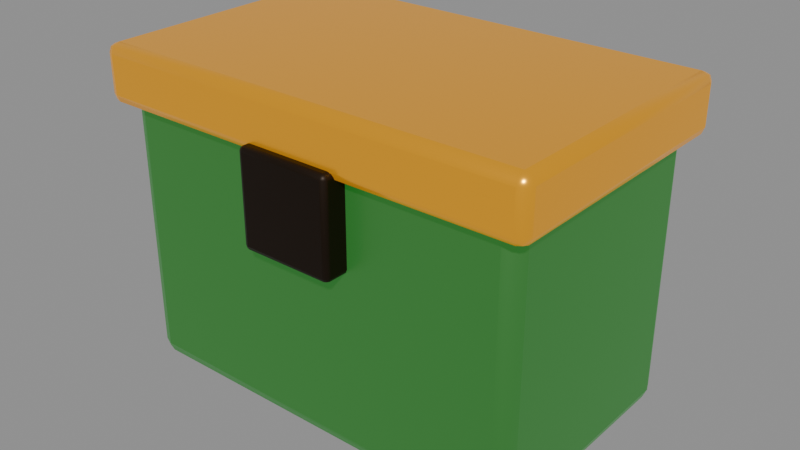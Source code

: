 # Source: powerup_max_ammo.blend  (saved by Blender 4.2.67; exported with 4.5.12 LTS)
import bpy
from mathutils import Matrix  # noqa: F401  (used for matrix-valued properties, if any)

bpy.ops.wm.read_factory_settings(use_empty=True)
scene = bpy.context.scene
scene.name = 'Scene'

# ---- materials (node trees are filled in below, after node groups)
mat_powersteel = bpy.data.materials.new('PowerSteel')
mat_powergold = bpy.data.materials.new('PowerGold')
mat_powerbronze = bpy.data.materials.new('PowerBronze')

# ---- material node trees
mat_powersteel.use_nodes = True; mat_powersteel.node_tree.nodes.clear()
_N = mat_powersteel.node_tree.nodes; _L = mat_powersteel.node_tree.links
n0 = _N.new('ShaderNodeBsdfPrincipled'); n0.name = 'Principled BSDF'; n0.location = (10, 300)
n0.inputs[0].default_value = (0.05497, 0.09463, 0.04696, 1.0)
n0.inputs[1].default_value = 0.6
n0.inputs[2].default_value = 0.38
n0.inputs[27].default_value = (0.01961, 0.2633, 0.02721, 1.0)
n0.inputs[28].default_value = 0.55
n1 = _N.new('ShaderNodeOutputMaterial'); n1.name = 'Material Output'; n1.location = (300, 300)
_L.new(n0.outputs[0], n1.inputs[0])
n1.is_active_output = True
mat_powergold.use_nodes = True; mat_powergold.node_tree.nodes.clear()
_N = mat_powergold.node_tree.nodes; _L = mat_powergold.node_tree.links
n0 = _N.new('ShaderNodeBsdfPrincipled'); n0.name = 'Principled BSDF'; n0.location = (10, 300)
n0.inputs[0].default_value = (0.7484, 0.3672, 0.01739, 1.0)
n0.inputs[1].default_value = 0.84
n0.inputs[2].default_value = 0.24
n0.inputs[27].default_value = (0.6383, 0.253, 0.007194, 1.0)
n0.inputs[28].default_value = 0.58
n1 = _N.new('ShaderNodeOutputMaterial'); n1.name = 'Material Output'; n1.location = (300, 300)
_L.new(n0.outputs[0], n1.inputs[0])
n1.is_active_output = True
mat_powerbronze.use_nodes = True; mat_powerbronze.node_tree.nodes.clear()
_N = mat_powerbronze.node_tree.nodes; _L = mat_powerbronze.node_tree.links
n0 = _N.new('ShaderNodeBsdfPrincipled'); n0.name = 'Principled BSDF'; n0.location = (10, 300)
n0.inputs[0].default_value = (0.01739, 0.00854, 0.003096, 1.0)
n0.inputs[1].default_value = 0.65
n0.inputs[2].default_value = 0.46
n1 = _N.new('ShaderNodeOutputMaterial'); n1.name = 'Material Output'; n1.location = (300, 300)
_L.new(n0.outputs[0], n1.inputs[0])
n1.is_active_output = True

# ---- meshes
me_cube = bpy.data.meshes.new('Cube')
me_cube.from_pydata([(-0.205, -0.115, 0.0), (-0.205, -0.13, 0.015), (-0.22, -0.115, 0.015), (-0.205, -0.1256, 0.004393), (-0.2137, -0.1237, 0.00634), (-0.2156, -0.1256, 0.015), (-0.2156, -0.115, 0.004393), (-0.205, -0.13, 0.285), (-0.205, -0.115, 0.3), (-0.22, -0.115, 0.285), (-0.205, -0.1256, 0.2956), (-0.2137, -0.1237, 0.2937), (-0.2156, -0.115, 0.2956), (-0.2156, -0.1256, 0.285), (-0.205, 0.115, 0.0), (-0.22, 0.115, 0.015), (-0.205, 0.13, 0.015), (-0.2156, 0.115, 0.004393), (-0.2137, 0.1237, 0.00634), (-0.2156, 0.1256, 0.015), (-0.205, 0.1256, 0.004393), (-0.205, 0.115, 0.3), (-0.205, 0.13, 0.285), (-0.22, 0.115, 0.285), (-0.205, 0.1256, 0.2956), (-0.2137, 0.1237, 0.2937), (-0.2156, 0.1256, 0.285), (-0.2156, 0.115, 0.2956), (0.205, -0.115, 0.0), (0.22, -0.115, 0.015), (0.205, -0.13, 0.015), (0.2156, -0.115, 0.004393), (0.2137, -0.1237, 0.00634), (0.2156, -0.1256, 0.015), (0.205, -0.1256, 0.004393), (0.205, -0.115, 0.3), (0.205, -0.13, 0.285), (0.22, -0.115, 0.285), (0.205, -0.1256, 0.2956), (0.2137, -0.1237, 0.2937), (0.2156, -0.1256, 0.285), (0.2156, -0.115, 0.2956), (0.205, 0.115, 0.0), (0.205, 0.13, 0.015), (0.22, 0.115, 0.015), (0.205, 0.1256, 0.004393), (0.2137, 0.1237, 0.00634), (0.2156, 0.1256, 0.015), (0.2156, 0.115, 0.004393), (0.205, 0.115, 0.3), (0.22, 0.115, 0.285), (0.205, 0.13, 0.285), (0.2156, 0.115, 0.2956), (0.2137, 0.1237, 0.2937), (0.2156, 0.1256, 0.285), (0.205, 0.1256, 0.2956), (-0.225, -0.135, 0.28), (-0.225, -0.145, 0.29), (-0.235, -0.135, 0.29), (-0.225, -0.1421, 0.2829), (-0.2308, -0.1408, 0.2842), (-0.2321, -0.1421, 0.29), (-0.2321, -0.135, 0.2829), (-0.225, -0.145, 0.33), (-0.225, -0.135, 0.34), (-0.235, -0.135, 0.33), (-0.225, -0.1421, 0.3371), (-0.2308, -0.1408, 0.3358), (-0.2321, -0.135, 0.3371), (-0.2321, -0.1421, 0.33), (-0.225, 0.135, 0.28), (-0.235, 0.135, 0.29), (-0.225, 0.145, 0.29), (-0.2321, 0.135, 0.2829), (-0.2308, 0.1408, 0.2842), (-0.2321, 0.1421, 0.29), (-0.225, 0.1421, 0.2829), (-0.225, 0.135, 0.34), (-0.225, 0.145, 0.33), (-0.235, 0.135, 0.33), (-0.225, 0.1421, 0.3371), (-0.2308, 0.1408, 0.3358), (-0.2321, 0.1421, 0.33), (-0.2321, 0.135, 0.3371), (0.225, -0.135, 0.28), (0.235, -0.135, 0.29), (0.225, -0.145, 0.29), (0.2321, -0.135, 0.2829), (0.2308, -0.1408, 0.2842), (0.2321, -0.1421, 0.29), (0.225, -0.1421, 0.2829), (0.225, -0.135, 0.34), (0.225, -0.145, 0.33), (0.235, -0.135, 0.33), (0.225, -0.1421, 0.3371), (0.2308, -0.1408, 0.3358), (0.2321, -0.1421, 0.33), (0.2321, -0.135, 0.3371), (0.225, 0.135, 0.28), (0.225, 0.145, 0.29), (0.235, 0.135, 0.29), (0.225, 0.1421, 0.2829), (0.2308, 0.1408, 0.2842), (0.2321, 0.1421, 0.29), (0.2321, 0.135, 0.2829), (0.225, 0.135, 0.34), (0.235, 0.135, 0.33), (0.225, 0.145, 0.33), (0.2321, 0.135, 0.3371), (0.2308, 0.1408, 0.3358), (0.2321, 0.1421, 0.33), (0.225, 0.1421, 0.3371), (-0.045, -0.15, 0.19), (-0.045, -0.155, 0.195), (-0.05, -0.15, 0.195), (-0.045, -0.1535, 0.1915), (-0.04789, -0.1529, 0.1921), (-0.04854, -0.1535, 0.195), (-0.04854, -0.15, 0.1915), (-0.045, -0.155, 0.285), (-0.045, -0.15, 0.29), (-0.05, -0.15, 0.285), (-0.045, -0.1535, 0.2885), (-0.04789, -0.1529, 0.2879), (-0.04854, -0.15, 0.2885), (-0.04854, -0.1535, 0.285), (-0.045, 0.15, 0.19), (-0.05, 0.15, 0.195), (-0.045, 0.155, 0.195), (-0.04854, 0.15, 0.1915), (-0.04789, 0.1529, 0.1921), (-0.04854, 0.1535, 0.195), (-0.045, 0.1535, 0.1915), (-0.045, 0.15, 0.29), (-0.045, 0.155, 0.285), (-0.05, 0.15, 0.285), (-0.045, 0.1535, 0.2885), (-0.04789, 0.1529, 0.2879), (-0.04854, 0.1535, 0.285), (-0.04854, 0.15, 0.2885), (0.045, -0.15, 0.19), (0.05, -0.15, 0.195), (0.045, -0.155, 0.195), (0.04854, -0.15, 0.1915), (0.04789, -0.1529, 0.1921), (0.04854, -0.1535, 0.195), (0.045, -0.1535, 0.1915), (0.045, -0.15, 0.29), (0.045, -0.155, 0.285), (0.05, -0.15, 0.285), (0.045, -0.1535, 0.2885), (0.04789, -0.1529, 0.2879), (0.04854, -0.1535, 0.285), (0.04854, -0.15, 0.2885), (0.045, 0.15, 0.19), (0.045, 0.155, 0.195), (0.05, 0.15, 0.195), (0.045, 0.1535, 0.1915), (0.04789, 0.1529, 0.1921), (0.04854, 0.1535, 0.195), (0.04854, 0.15, 0.1915), (0.045, 0.15, 0.29), (0.05, 0.15, 0.285), (0.045, 0.155, 0.285), (0.04854, 0.15, 0.2885), (0.04789, 0.1529, 0.2879), (0.04854, 0.1535, 0.285), (0.045, 0.1535, 0.2885)], [], [(30, 36, 7, 1), (44, 50, 37, 29), (49, 21, 8, 35), (2, 9, 23, 15), (16, 22, 51, 43), (0, 3, 4, 6), (1, 5, 4, 3), (2, 6, 4, 5), (7, 10, 11, 13), (8, 12, 11, 10), (9, 13, 11, 12), (14, 17, 18, 20), (15, 19, 18, 17), (16, 20, 18, 19), (21, 24, 25, 27), (22, 26, 25, 24), (23, 27, 25, 26), (28, 31, 32, 34), (29, 33, 32, 31), (30, 34, 32, 33), (35, 38, 39, 41), (36, 40, 39, 38), (37, 41, 39, 40), (42, 45, 46, 48), (43, 47, 46, 45), (44, 48, 46, 47), (49, 52, 53, 55), (50, 54, 53, 52), (51, 55, 53, 54), (14, 0, 6, 17), (17, 6, 2, 15), (1, 7, 13, 5), (5, 13, 9, 2), (8, 21, 27, 12), (12, 27, 23, 9), (22, 16, 19, 26), (26, 19, 15, 23), (42, 14, 20, 45), (45, 20, 16, 43), (21, 49, 55, 24), (24, 55, 51, 22), (50, 44, 47, 54), (54, 47, 43, 51), (28, 42, 48, 31), (31, 48, 44, 29), (49, 35, 41, 52), (52, 41, 37, 50), (36, 30, 33, 40), (40, 33, 29, 37), (0, 28, 34, 3), (3, 34, 30, 1), (35, 8, 10, 38), (38, 10, 7, 36), (14, 42, 28, 0), (86, 92, 63, 57), (100, 106, 93, 85), (105, 77, 64, 91), (58, 65, 79, 71), (72, 78, 107, 99), (56, 59, 60, 62), (57, 61, 60, 59), (58, 62, 60, 61), (63, 66, 67, 69), (64, 68, 67, 66), (65, 69, 67, 68), (70, 73, 74, 76), (71, 75, 74, 73), (72, 76, 74, 75), (77, 80, 81, 83), (78, 82, 81, 80), (79, 83, 81, 82), (84, 87, 88, 90), (85, 89, 88, 87), (86, 90, 88, 89), (91, 94, 95, 97), (92, 96, 95, 94), (93, 97, 95, 96), (98, 101, 102, 104), (99, 103, 102, 101), (100, 104, 102, 103), (105, 108, 109, 111), (106, 110, 109, 108), (107, 111, 109, 110), (70, 56, 62, 73), (73, 62, 58, 71), (57, 63, 69, 61), (61, 69, 65, 58), (64, 77, 83, 68), (68, 83, 79, 65), (78, 72, 75, 82), (82, 75, 71, 79), (98, 70, 76, 101), (101, 76, 72, 99), (77, 105, 111, 80), (80, 111, 107, 78), (106, 100, 103, 110), (110, 103, 99, 107), (84, 98, 104, 87), (87, 104, 100, 85), (105, 91, 97, 108), (108, 97, 93, 106), (92, 86, 89, 96), (96, 89, 85, 93), (56, 84, 90, 59), (59, 90, 86, 57), (91, 64, 66, 94), (94, 66, 63, 92), (70, 98, 84, 56), (142, 148, 119, 113), (156, 162, 149, 141), (161, 133, 120, 147), (114, 121, 135, 127), (128, 134, 163, 155), (112, 115, 116, 118), (113, 117, 116, 115), (114, 118, 116, 117), (119, 122, 123, 125), (120, 124, 123, 122), (121, 125, 123, 124), (126, 129, 130, 132), (127, 131, 130, 129), (128, 132, 130, 131), (133, 136, 137, 139), (134, 138, 137, 136), (135, 139, 137, 138), (140, 143, 144, 146), (141, 145, 144, 143), (142, 146, 144, 145), (147, 150, 151, 153), (148, 152, 151, 150), (149, 153, 151, 152), (154, 157, 158, 160), (155, 159, 158, 157), (156, 160, 158, 159), (161, 164, 165, 167), (162, 166, 165, 164), (163, 167, 165, 166), (126, 112, 118, 129), (129, 118, 114, 127), (113, 119, 125, 117), (117, 125, 121, 114), (120, 133, 139, 124), (124, 139, 135, 121), (134, 128, 131, 138), (138, 131, 127, 135), (154, 126, 132, 157), (157, 132, 128, 155), (133, 161, 167, 136), (136, 167, 163, 134), (162, 156, 159, 166), (166, 159, 155, 163), (140, 154, 160, 143), (143, 160, 156, 141), (161, 147, 153, 164), (164, 153, 149, 162), (148, 142, 145, 152), (152, 145, 141, 149), (112, 140, 146, 115), (115, 146, 142, 113), (147, 120, 122, 150), (150, 122, 119, 148), (126, 154, 140, 112)])
me_cube.polygons.foreach_set('use_smooth', [True] * 162)
me_cube.polygons.foreach_set('material_index', [0, 0, 0, 0, 0, 0, 0, 0, 0, 0, 0, 0, 0, 0, 0, 0, 0, 0, 0, 0, 0, 0, 0, 0, 0, 0, 0, 0, 0, 0, 0, 0, 0, 0, 0, 0, 0, 0, 0, 0, 0, 0, 0, 0, 0, 0, 0, 0, 0, 0, 0, 0, 0, 0, 1, 1, 1, 1, 1, 1, 1, 1, 1, 1, 1, 1, 1, 1, 1, 1, 1, 1, 1, 1, 1, 1, 1, 1, 1, 1, 1, 1, 1, 1, 1, 1, 1, 1, 1, 1, 1, 1, 1, 1, 1, 1, 1, 1, 1, 1, 1, 1, 1, 1, 1, 1, 1, 1, 2, 2, 2, 2, 2, 2, 2, 2, 2, 2, 2, 2, 2, 2, 2, 2, 2, 2, 2, 2, 2, 2, 2, 2, 2, 2, 2, 2, 2, 2, 2, 2, 2, 2, 2, 2, 2, 2, 2, 2, 2, 2, 2, 2, 2, 2, 2, 2, 2, 2, 2, 2, 2, 2])
_k = set([(0, 14), (0, 28), (1, 7), (1, 30), (2, 9), (2, 15), (7, 36), (8, 21), (8, 35), (9, 23), (14, 42), (15, 23), (16, 22), (16, 43), (21, 49), (22, 51), (28, 42), (29, 37), (29, 44), (30, 36), (35, 49), (37, 50), (43, 51), (44, 50), (56, 70), (56, 84), (57, 63), (57, 86), (58, 65), (58, 71), (63, 92), (64, 77), (64, 91), (65, 79), (70, 98), (71, 79), (72, 78), (72, 99), (77, 105), (78, 107), (84, 98), (85, 93), (85, 100), (86, 92), (91, 105), (93, 106), (99, 107), (100, 106), (112, 126), (112, 140), (113, 119), (113, 142), (114, 121), (114, 127), (119, 148), (120, 133), (120, 147), (121, 135), (126, 154), (127, 135), (128, 134), (128, 155), (133, 161), (134, 163), (140, 154), (141, 149), (141, 156), (142, 148), (147, 161), (149, 162), (155, 163), (156, 162)])
me_cube.attributes.new('sharp_edge', 'BOOLEAN', 'EDGE').data.foreach_set('value', [ (min(e.vertices), max(e.vertices)) in _k for e in me_cube.edges])
_uv = me_cube.uv_layers.new(name='UVMap')
_uv.uv.foreach_set('vector', [0.7138, 0.339, 0.4972, 0.339, 0.4972, 0.01554, 0.7138, 0.01554, 0.7439, 0.2317, 0.7439, 0.01504, 0.9285, 0.01504, 0.9285, 0.2317, 0.1996, 0.4005, 0.1996, 0.7295, 0.01504, 0.7295, 0.01504, 0.4005, 0.7431, 0.4784, 0.7431, 0.2618, 0.9245, 0.2618, 0.9245, 0.4784, 0.7138, 0.6922, 0.4972, 0.6922, 0.4972, 0.3688, 0.7138, 0.3688, 0.2297, 0.4005, 0.2212, 0.4005, 0.2227, 0.3936, 0.2297, 0.392, 0.7138, 0.01554, 0.7138, 0.00653, 0.7208, 0.00778, 0.7223, 0.0149, 0.7431, 0.4784, 0.7438, 0.4869, 0.7372, 0.4854, 0.7354, 0.4784, 0.4972, 0.01554, 0.4887, 0.0149, 0.4902, 0.00778, 0.4972, 0.00653, 0.01504, 0.7295, 0.01504, 0.738, 0.008092, 0.7365, 0.00653, 0.7295, 0.7431, 0.2618, 0.7354, 0.2618, 0.7372, 0.2548, 0.7438, 0.2533, 0.4142, 0.4005, 0.4142, 0.392, 0.4212, 0.3936, 0.4227, 0.4005, 0.9245, 0.4784, 0.9336, 0.4784, 0.9323, 0.4854, 0.9252, 0.4869, 0.7138, 0.6922, 0.7223, 0.6916, 0.7208, 0.6981, 0.7138, 0.6999, 0.1996, 0.7295, 0.2081, 0.7295, 0.2065, 0.7365, 0.1996, 0.738, 0.4972, 0.6922, 0.4972, 0.6999, 0.4902, 0.6981, 0.4887, 0.6916, 0.9245, 0.2618, 0.9252, 0.2533, 0.9323, 0.2548, 0.9336, 0.2618, 0.2297, 0.7295, 0.2297, 0.738, 0.2227, 0.7365, 0.2212, 0.7295, 0.9285, 0.2317, 0.937, 0.2317, 0.9354, 0.2386, 0.9285, 0.2402, 0.7138, 0.339, 0.7223, 0.3383, 0.7208, 0.3449, 0.7138, 0.3467, 0.01504, 0.4005, 0.00653, 0.4005, 0.008092, 0.3936, 0.01504, 0.392, 0.4972, 0.339, 0.4972, 0.3467, 0.4902, 0.3449, 0.4887, 0.3383, 0.9285, 0.01504, 0.9285, 0.00653, 0.9354, 0.008092, 0.937, 0.01504, 0.4142, 0.7295, 0.4227, 0.7295, 0.4212, 0.7365, 0.4142, 0.738, 0.7138, 0.3688, 0.7138, 0.3598, 0.7208, 0.361, 0.7223, 0.3681, 0.7439, 0.2317, 0.7439, 0.2402, 0.7369, 0.2386, 0.7354, 0.2317, 0.1996, 0.4005, 0.1996, 0.392, 0.2065, 0.3936, 0.2081, 0.4005, 0.7439, 0.01504, 0.7354, 0.01504, 0.7369, 0.008092, 0.7439, 0.00653, 0.4972, 0.3688, 0.4887, 0.3681, 0.4902, 0.361, 0.4972, 0.3598, 0.4142, 0.4005, 0.2297, 0.4005, 0.2297, 0.392, 0.4142, 0.392, 0.9252, 0.4869, 0.7438, 0.4869, 0.7431, 0.4784, 0.9245, 0.4784, 0.7138, 0.01554, 0.4972, 0.01554, 0.4972, 0.00653, 0.7138, 0.00653, 0.7354, 0.4784, 0.7354, 0.2618, 0.7431, 0.2618, 0.7431, 0.4784, 0.01504, 0.7295, 0.1996, 0.7295, 0.1996, 0.738, 0.01504, 0.738, 0.7438, 0.2533, 0.9252, 0.2533, 0.9245, 0.2618, 0.7431, 0.2618, 0.4972, 0.6922, 0.7138, 0.6922, 0.7138, 0.6999, 0.4972, 0.6999, 0.9336, 0.2618, 0.9336, 0.4784, 0.9245, 0.4784, 0.9245, 0.2618, 0.4142, 0.7295, 0.4142, 0.4005, 0.4227, 0.4005, 0.4227, 0.7295, 0.7223, 0.3681, 0.7223, 0.6916, 0.7138, 0.6922, 0.7138, 0.3688, 0.1996, 0.7295, 0.1996, 0.4005, 0.2081, 0.4005, 0.2081, 0.7295, 0.4887, 0.6916, 0.4887, 0.3681, 0.4972, 0.3688, 0.4972, 0.6922, 0.7439, 0.01504, 0.7439, 0.2317, 0.7354, 0.2317, 0.7354, 0.01504, 0.4972, 0.3598, 0.7138, 0.3598, 0.7138, 0.3688, 0.4972, 0.3688, 0.2297, 0.7295, 0.4142, 0.7295, 0.4142, 0.738, 0.2297, 0.738, 0.9285, 0.2402, 0.7439, 0.2402, 0.7439, 0.2317, 0.9285, 0.2317, 0.1996, 0.4005, 0.01504, 0.4005, 0.01504, 0.392, 0.1996, 0.392, 0.7439, 0.00653, 0.9285, 0.00653, 0.9285, 0.01504, 0.7439, 0.01504, 0.4972, 0.339, 0.7138, 0.339, 0.7138, 0.3467, 0.4972, 0.3467, 0.937, 0.01504, 0.937, 0.2317, 0.9285, 0.2317, 0.9285, 0.01504, 0.2297, 0.4005, 0.2297, 0.7295, 0.2212, 0.7295, 0.2212, 0.4005, 0.7223, 0.0149, 0.7223, 0.3383, 0.7138, 0.339, 0.7138, 0.01554, 0.01504, 0.4005, 0.01504, 0.7295, 0.00653, 0.7295, 0.00653, 0.4005, 0.4887, 0.3383, 0.4887, 0.0149, 0.4972, 0.01554, 0.4972, 0.339, 0.4142, 0.4005, 0.4142, 0.7295, 0.2297, 0.7295, 0.2297, 0.4005, 0.9551, 0.861, 0.923, 0.861, 0.923, 0.506, 0.9551, 0.506, 0.7083, 0.9353, 0.6762, 0.9353, 0.6762, 0.7187, 0.7083, 0.7187, 0.2289, 0.0122, 0.2289, 0.3733, 0.0122, 0.3733, 0.0122, 0.0122, 0.0122, 0.7562, 0.0443, 0.7562, 0.0443, 0.9692, 0.0122, 0.9692, 0.9557, 0.01168, 0.9878, 0.01168, 0.9878, 0.3667, 0.9557, 0.3667, 0.2533, 0.0122, 0.2476, 0.0122, 0.2486, 0.007571, 0.2533, 0.00653, 0.9551, 0.506, 0.9551, 0.5, 0.9597, 0.5008, 0.9607, 0.5056, 0.0122, 0.7562, 0.00653, 0.7567, 0.007571, 0.7523, 0.0122, 0.7511, 0.923, 0.506, 0.9173, 0.5056, 0.9183, 0.5008, 0.923, 0.5, 0.0122, 0.3733, 0.0122, 0.379, 0.007571, 0.3779, 0.00653, 0.3733, 0.0443, 0.7562, 0.0443, 0.7511, 0.04893, 0.7523, 0.04997, 0.7567, 0.4699, 0.0122, 0.4699, 0.00653, 0.4746, 0.007571, 0.4756, 0.0122, 0.0122, 0.9692, 0.0122, 0.9753, 0.007571, 0.9744, 0.00653, 0.9697, 0.9557, 0.01168, 0.95, 0.01211, 0.9511, 0.007744, 0.9557, 0.00653, 0.2289, 0.3733, 0.2345, 0.3733, 0.2335, 0.3779, 0.2289, 0.379, 0.9878, 0.01168, 0.9878, 0.00653, 0.9924, 0.007744, 0.9935, 0.01211, 0.0443, 0.9692, 0.04997, 0.9697, 0.04893, 0.9744, 0.0443, 0.9753, 0.2533, 0.3733, 0.2533, 0.379, 0.2486, 0.3779, 0.2476, 0.3733, 0.7083, 0.7187, 0.7083, 0.713, 0.713, 0.714, 0.714, 0.7187, 0.9551, 0.861, 0.9607, 0.8606, 0.9597, 0.8649, 0.9551, 0.8661, 0.0122, 0.0122, 0.00653, 0.0122, 0.007571, 0.007571, 0.0122, 0.00653, 0.923, 0.861, 0.923, 0.8661, 0.9183, 0.8649, 0.9173, 0.8606, 0.6762, 0.7187, 0.6706, 0.7187, 0.6716, 0.714, 0.6762, 0.713, 0.4699, 0.3733, 0.4756, 0.3733, 0.4746, 0.3779, 0.4699, 0.379, 0.9557, 0.3667, 0.9557, 0.3727, 0.9511, 0.3718, 0.95, 0.3671, 0.7083, 0.9353, 0.714, 0.9353, 0.713, 0.9399, 0.7083, 0.941, 0.2289, 0.0122, 0.2289, 0.00653, 0.2335, 0.007571, 0.2345, 0.0122, 0.6762, 0.9353, 0.6762, 0.941, 0.6716, 0.9399, 0.6706, 0.9353, 0.9878, 0.3667, 0.9935, 0.3671, 0.9924, 0.3718, 0.9878, 0.3727, 0.4699, 0.0122, 0.2533, 0.0122, 0.2533, 0.00653, 0.4699, 0.00653, 0.00653, 0.9697, 0.00653, 0.7567, 0.0122, 0.7562, 0.0122, 0.9692, 0.9551, 0.506, 0.923, 0.506, 0.923, 0.5, 0.9551, 0.5, 0.0122, 0.7511, 0.0443, 0.7511, 0.0443, 0.7562, 0.0122, 0.7562, 0.0122, 0.3733, 0.2289, 0.3733, 0.2289, 0.379, 0.0122, 0.379, 0.04997, 0.7567, 0.04997, 0.9697, 0.0443, 0.9692, 0.0443, 0.7562, 0.9878, 0.01168, 0.9557, 0.01168, 0.9557, 0.00653, 0.9878, 0.00653, 0.0443, 0.9753, 0.0122, 0.9753, 0.0122, 0.9692, 0.0443, 0.9692, 0.4699, 0.3733, 0.4699, 0.0122, 0.4756, 0.0122, 0.4756, 0.3733, 0.95, 0.3671, 0.95, 0.01211, 0.9557, 0.01168, 0.9557, 0.3667, 0.2289, 0.3733, 0.2289, 0.0122, 0.2345, 0.0122, 0.2345, 0.3733, 0.9935, 0.01211, 0.9935, 0.3671, 0.9878, 0.3667, 0.9878, 0.01168, 0.6762, 0.9353, 0.7083, 0.9353, 0.7083, 0.941, 0.6762, 0.941, 0.9878, 0.3727, 0.9557, 0.3727, 0.9557, 0.3667, 0.9878, 0.3667, 0.2533, 0.3733, 0.4699, 0.3733, 0.4699, 0.379, 0.2533, 0.379, 0.714, 0.7187, 0.714, 0.9353, 0.7083, 0.9353, 0.7083, 0.7187, 0.2289, 0.0122, 0.0122, 0.0122, 0.0122, 0.00653, 0.2289, 0.00653, 0.6706, 0.9353, 0.6706, 0.7187, 0.6762, 0.7187, 0.6762, 0.9353, 0.923, 0.861, 0.9551, 0.861, 0.9551, 0.8661, 0.923, 0.8661, 0.6762, 0.713, 0.7083, 0.713, 0.7083, 0.7187, 0.6762, 0.7187, 0.2533, 0.0122, 0.2533, 0.3733, 0.2476, 0.3733, 0.2476, 0.0122, 0.9607, 0.5056, 0.9607, 0.8606, 0.9551, 0.861, 0.9551, 0.506, 0.0122, 0.0122, 0.0122, 0.3733, 0.00653, 0.3733, 0.00653, 0.0122, 0.9173, 0.8606, 0.9173, 0.5056, 0.923, 0.506, 0.923, 0.861, 0.4699, 0.0122, 0.4699, 0.3733, 0.2533, 0.3733, 0.2533, 0.0122, 0.1552, 0.8262, 0.1552, 0.7539, 0.2262, 0.7539, 0.2262, 0.8262, 0.8104, 0.7436, 0.7382, 0.7436, 0.7382, 0.5028, 0.8104, 0.5028, 0.9014, 0.7436, 0.8292, 0.7436, 0.8292, 0.5028, 0.9014, 0.5028, 0.5824, 0.7156, 0.6547, 0.7156, 0.6547, 0.9522, 0.5824, 0.9522, 0.06561, 0.8262, 0.06561, 0.7539, 0.1366, 0.7539, 0.1366, 0.8262, 0.5637, 0.7158, 0.5637, 0.713, 0.566, 0.7135, 0.5665, 0.7158, 0.2262, 0.8262, 0.2292, 0.8262, 0.2288, 0.8285, 0.2265, 0.829, 0.5824, 0.7156, 0.5796, 0.7158, 0.5801, 0.7136, 0.5824, 0.713, 0.2262, 0.7539, 0.2265, 0.7511, 0.2288, 0.7516, 0.2292, 0.7539, 0.8292, 0.5028, 0.8263, 0.5028, 0.8269, 0.5005, 0.8292, 0.5, 0.6547, 0.7156, 0.6547, 0.713, 0.657, 0.7136, 0.6575, 0.7158, 0.5637, 0.9566, 0.5665, 0.9566, 0.566, 0.9589, 0.5637, 0.9594, 0.5824, 0.9522, 0.5824, 0.9552, 0.5801, 0.9548, 0.5796, 0.9524, 0.06561, 0.8262, 0.06582, 0.829, 0.06364, 0.8285, 0.06303, 0.8262, 0.8292, 0.7436, 0.8292, 0.7464, 0.8269, 0.7459, 0.8263, 0.7436, 0.06561, 0.7539, 0.06303, 0.7539, 0.06364, 0.7516, 0.06582, 0.7511, 0.6547, 0.9522, 0.6575, 0.9524, 0.657, 0.9548, 0.6547, 0.9552, 0.4915, 0.7158, 0.4887, 0.7158, 0.4892, 0.7135, 0.4915, 0.713, 0.8104, 0.5028, 0.8104, 0.5, 0.8128, 0.5005, 0.8133, 0.5028, 0.1552, 0.8262, 0.1555, 0.829, 0.1533, 0.8285, 0.1527, 0.8262, 0.9014, 0.5028, 0.9014, 0.5, 0.9037, 0.5005, 0.9042, 0.5028, 0.1552, 0.7539, 0.1527, 0.7539, 0.1533, 0.7516, 0.1555, 0.7511, 0.7382, 0.5028, 0.7354, 0.5028, 0.7359, 0.5005, 0.7382, 0.5, 0.4915, 0.9566, 0.4915, 0.9594, 0.4892, 0.9589, 0.4887, 0.9566, 0.1366, 0.8262, 0.1396, 0.8262, 0.1392, 0.8285, 0.1368, 0.829, 0.8104, 0.7436, 0.8133, 0.7436, 0.8128, 0.7459, 0.8104, 0.7464, 0.9014, 0.7436, 0.9042, 0.7436, 0.9037, 0.7459, 0.9014, 0.7464, 0.7382, 0.7436, 0.7382, 0.7464, 0.7359, 0.7459, 0.7354, 0.7436, 0.1366, 0.7539, 0.1368, 0.7511, 0.1392, 0.7516, 0.1396, 0.7539, 0.5637, 0.9566, 0.5637, 0.7158, 0.5665, 0.7158, 0.5665, 0.9566, 0.5796, 0.9524, 0.5796, 0.7158, 0.5824, 0.7156, 0.5824, 0.9522, 0.2262, 0.8262, 0.2262, 0.7539, 0.2292, 0.7539, 0.2292, 0.8262, 0.5824, 0.713, 0.6547, 0.713, 0.6547, 0.7156, 0.5824, 0.7156, 0.8292, 0.5028, 0.8292, 0.7436, 0.8263, 0.7436, 0.8263, 0.5028, 0.6575, 0.7158, 0.6575, 0.9524, 0.6547, 0.9522, 0.6547, 0.7156, 0.06561, 0.7539, 0.06561, 0.8262, 0.06303, 0.8262, 0.06303, 0.7539, 0.6547, 0.9552, 0.5824, 0.9552, 0.5824, 0.9522, 0.6547, 0.9522, 0.4915, 0.9566, 0.5637, 0.9566, 0.5637, 0.9594, 0.4915, 0.9594, 0.1368, 0.829, 0.06582, 0.829, 0.06561, 0.8262, 0.1366, 0.8262, 0.8292, 0.7436, 0.9014, 0.7436, 0.9014, 0.7464, 0.8292, 0.7464, 0.06582, 0.7511, 0.1368, 0.7511, 0.1366, 0.7539, 0.06561, 0.7539, 0.7382, 0.7436, 0.8104, 0.7436, 0.8104, 0.7464, 0.7382, 0.7464, 0.1396, 0.7539, 0.1396, 0.8262, 0.1366, 0.8262, 0.1366, 0.7539, 0.4915, 0.7158, 0.4915, 0.9566, 0.4887, 0.9566, 0.4887, 0.7158, 0.8133, 0.5028, 0.8133, 0.7436, 0.8104, 0.7436, 0.8104, 0.5028, 0.9014, 0.7436, 0.9014, 0.5028, 0.9042, 0.5028, 0.9042, 0.7436, 0.7354, 0.7436, 0.7354, 0.5028, 0.7382, 0.5028, 0.7382, 0.7436, 0.1552, 0.7539, 0.1552, 0.8262, 0.1527, 0.8262, 0.1527, 0.7539, 0.7382, 0.5, 0.8104, 0.5, 0.8104, 0.5028, 0.7382, 0.5028, 0.5637, 0.7158, 0.4915, 0.7158, 0.4915, 0.713, 0.5637, 0.713, 0.2265, 0.829, 0.1555, 0.829, 0.1552, 0.8262, 0.2262, 0.8262, 0.9014, 0.5028, 0.8292, 0.5028, 0.8292, 0.5, 0.9014, 0.5, 0.1555, 0.7511, 0.2265, 0.7511, 0.2262, 0.7539, 0.1552, 0.7539, 0.5637, 0.9566, 0.4915, 0.9566, 0.4915, 0.7158, 0.5637, 0.7158])
me_cube.materials.append(mat_powersteel)
me_cube.materials.append(mat_powergold)
me_cube.materials.append(mat_powerbronze)
me_cube.update()

# ---- objects
ob_maxammo = bpy.data.objects.new('MaxAmmo', me_cube)

# ---- transforms, parenting, visibility, modifiers, constraints
ob_maxammo.location = (0.0, 0.0, 0.0)

# ---- collection membership
scene.collection.objects.link(ob_maxammo)

# ---- scene / render settings (as saved in the file)
scene.frame_start = 1; scene.frame_end = 250; scene.frame_set(1)
scene.render.engine = 'BLENDER_EEVEE_NEXT'
bpy.context.view_layer.update()

# ---- added for rendering (the .blend has no active camera and no usable light): camera, sun + grey world if the file has none
cam_auto = bpy.data.cameras.new('AutoCamera')
cam_auto.lens = 50.0
cam_auto.sensor_width = 36.0
cam_auto.clip_end = 1000.0
ob_auto_camera = bpy.data.objects.new('AutoCamera', cam_auto)
scene.collection.objects.link(ob_auto_camera)
ob_auto_camera.location = (0.608542, -0.73025, 0.656833)
ob_auto_camera.rotation_euler = (1.09748, -7.21219e-08, 0.694738)
scene.camera = ob_auto_camera
light_auto_sun = bpy.data.lights.new('AutoSun', 'SUN')
light_auto_sun.energy = 3.0
light_auto_sun.angle = 0.0523599
ob_auto_sun = bpy.data.objects.new('AutoSun', light_auto_sun)
scene.collection.objects.link(ob_auto_sun)
ob_auto_sun.rotation_euler = (0.872665, 0.174533, 0.523599)
if scene.world is None:
    world_auto = bpy.data.worlds.new('AutoWorld')
    world_auto.color = (0.3, 0.3, 0.3)
    scene.world = world_auto
bpy.context.view_layer.update()
